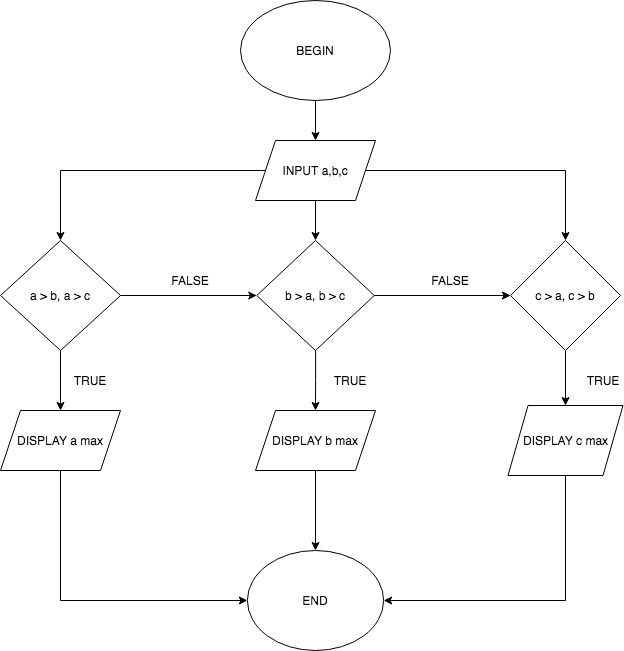

The diagram above was exported from draw.io. Its source (the exported page's mxGraphModel, read from the mxfile embedded in the PNG):
<mxGraphModel dx="786" dy="1658" grid="1" gridSize="10" guides="1" tooltips="1" connect="1" arrows="1" fold="1" page="1" pageScale="1" pageWidth="827" pageHeight="1169" math="0" shadow="0">
  <root>
    <mxCell id="0" />
    <mxCell id="1" parent="0" />
    <mxCell id="-7o0euoIjlR5-HPTAXPY-12" style="edgeStyle=orthogonalEdgeStyle;rounded=0;orthogonalLoop=1;jettySize=auto;html=1;entryX=0.5;entryY=0;entryDx=0;entryDy=0;" edge="1" parent="1" source="-7o0euoIjlR5-HPTAXPY-1" target="-7o0euoIjlR5-HPTAXPY-2">
      <mxGeometry relative="1" as="geometry" />
    </mxCell>
    <mxCell id="-7o0euoIjlR5-HPTAXPY-1" value="BEGIN" style="ellipse;whiteSpace=wrap;html=1;" vertex="1" parent="1">
      <mxGeometry x="300" y="-480" width="150" height="100" as="geometry" />
    </mxCell>
    <mxCell id="-7o0euoIjlR5-HPTAXPY-13" style="edgeStyle=orthogonalEdgeStyle;rounded=0;orthogonalLoop=1;jettySize=auto;html=1;entryX=0.5;entryY=0;entryDx=0;entryDy=0;" edge="1" parent="1" source="-7o0euoIjlR5-HPTAXPY-2" target="-7o0euoIjlR5-HPTAXPY-4">
      <mxGeometry relative="1" as="geometry" />
    </mxCell>
    <mxCell id="-7o0euoIjlR5-HPTAXPY-14" style="edgeStyle=orthogonalEdgeStyle;rounded=0;orthogonalLoop=1;jettySize=auto;html=1;entryX=0.5;entryY=0;entryDx=0;entryDy=0;" edge="1" parent="1" source="-7o0euoIjlR5-HPTAXPY-2" target="-7o0euoIjlR5-HPTAXPY-3">
      <mxGeometry relative="1" as="geometry" />
    </mxCell>
    <mxCell id="-7o0euoIjlR5-HPTAXPY-15" style="edgeStyle=orthogonalEdgeStyle;rounded=0;orthogonalLoop=1;jettySize=auto;html=1;" edge="1" parent="1" source="-7o0euoIjlR5-HPTAXPY-2" target="-7o0euoIjlR5-HPTAXPY-5">
      <mxGeometry relative="1" as="geometry" />
    </mxCell>
    <mxCell id="-7o0euoIjlR5-HPTAXPY-2" value="INPUT a,b,c" style="shape=parallelogram;perimeter=parallelogramPerimeter;whiteSpace=wrap;html=1;fixedSize=1;" vertex="1" parent="1">
      <mxGeometry x="315" y="-340" width="120" height="60" as="geometry" />
    </mxCell>
    <mxCell id="-7o0euoIjlR5-HPTAXPY-17" style="edgeStyle=orthogonalEdgeStyle;rounded=0;orthogonalLoop=1;jettySize=auto;html=1;entryX=0.5;entryY=0;entryDx=0;entryDy=0;" edge="1" parent="1" source="-7o0euoIjlR5-HPTAXPY-3" target="-7o0euoIjlR5-HPTAXPY-6">
      <mxGeometry relative="1" as="geometry" />
    </mxCell>
    <mxCell id="-7o0euoIjlR5-HPTAXPY-23" style="edgeStyle=orthogonalEdgeStyle;rounded=0;orthogonalLoop=1;jettySize=auto;html=1;entryX=0;entryY=0.5;entryDx=0;entryDy=0;" edge="1" parent="1" source="-7o0euoIjlR5-HPTAXPY-3" target="-7o0euoIjlR5-HPTAXPY-4">
      <mxGeometry relative="1" as="geometry" />
    </mxCell>
    <mxCell id="-7o0euoIjlR5-HPTAXPY-3" value="a &amp;gt; b, a &amp;gt; c" style="rhombus;whiteSpace=wrap;html=1;" vertex="1" parent="1">
      <mxGeometry x="60" y="-240" width="120" height="110" as="geometry" />
    </mxCell>
    <mxCell id="-7o0euoIjlR5-HPTAXPY-16" style="edgeStyle=orthogonalEdgeStyle;rounded=0;orthogonalLoop=1;jettySize=auto;html=1;" edge="1" parent="1" source="-7o0euoIjlR5-HPTAXPY-4" target="-7o0euoIjlR5-HPTAXPY-7">
      <mxGeometry relative="1" as="geometry" />
    </mxCell>
    <mxCell id="-7o0euoIjlR5-HPTAXPY-24" style="edgeStyle=orthogonalEdgeStyle;rounded=0;orthogonalLoop=1;jettySize=auto;html=1;" edge="1" parent="1" source="-7o0euoIjlR5-HPTAXPY-4" target="-7o0euoIjlR5-HPTAXPY-5">
      <mxGeometry relative="1" as="geometry" />
    </mxCell>
    <mxCell id="-7o0euoIjlR5-HPTAXPY-4" value="b &amp;gt; a, b &amp;gt; c" style="rhombus;whiteSpace=wrap;html=1;" vertex="1" parent="1">
      <mxGeometry x="316.25" y="-240" width="117.5" height="110" as="geometry" />
    </mxCell>
    <mxCell id="-7o0euoIjlR5-HPTAXPY-19" style="edgeStyle=orthogonalEdgeStyle;rounded=0;orthogonalLoop=1;jettySize=auto;html=1;entryX=0.5;entryY=0;entryDx=0;entryDy=0;" edge="1" parent="1" source="-7o0euoIjlR5-HPTAXPY-5" target="-7o0euoIjlR5-HPTAXPY-8">
      <mxGeometry relative="1" as="geometry" />
    </mxCell>
    <mxCell id="-7o0euoIjlR5-HPTAXPY-5" value="c &amp;gt; a, c &amp;gt; b" style="rhombus;whiteSpace=wrap;html=1;" vertex="1" parent="1">
      <mxGeometry x="570" y="-240" width="110" height="110" as="geometry" />
    </mxCell>
    <mxCell id="-7o0euoIjlR5-HPTAXPY-20" style="edgeStyle=orthogonalEdgeStyle;rounded=0;orthogonalLoop=1;jettySize=auto;html=1;entryX=0;entryY=0.5;entryDx=0;entryDy=0;" edge="1" parent="1" source="-7o0euoIjlR5-HPTAXPY-6" target="-7o0euoIjlR5-HPTAXPY-10">
      <mxGeometry relative="1" as="geometry">
        <Array as="points">
          <mxPoint x="120" y="120" />
        </Array>
      </mxGeometry>
    </mxCell>
    <mxCell id="-7o0euoIjlR5-HPTAXPY-6" value="DISPLAY a max" style="shape=parallelogram;perimeter=parallelogramPerimeter;whiteSpace=wrap;html=1;fixedSize=1;" vertex="1" parent="1">
      <mxGeometry x="60" y="-70" width="120" height="60" as="geometry" />
    </mxCell>
    <mxCell id="-7o0euoIjlR5-HPTAXPY-21" style="edgeStyle=orthogonalEdgeStyle;rounded=0;orthogonalLoop=1;jettySize=auto;html=1;entryX=0.5;entryY=0;entryDx=0;entryDy=0;" edge="1" parent="1" source="-7o0euoIjlR5-HPTAXPY-7" target="-7o0euoIjlR5-HPTAXPY-10">
      <mxGeometry relative="1" as="geometry" />
    </mxCell>
    <mxCell id="-7o0euoIjlR5-HPTAXPY-7" value="DISPLAY b max" style="shape=parallelogram;perimeter=parallelogramPerimeter;whiteSpace=wrap;html=1;fixedSize=1;" vertex="1" parent="1">
      <mxGeometry x="315.01" y="-70" width="120" height="60" as="geometry" />
    </mxCell>
    <mxCell id="-7o0euoIjlR5-HPTAXPY-22" style="edgeStyle=orthogonalEdgeStyle;rounded=0;orthogonalLoop=1;jettySize=auto;html=1;entryX=1;entryY=0.5;entryDx=0;entryDy=0;" edge="1" parent="1" source="-7o0euoIjlR5-HPTAXPY-8" target="-7o0euoIjlR5-HPTAXPY-10">
      <mxGeometry relative="1" as="geometry">
        <Array as="points">
          <mxPoint x="625" y="120" />
        </Array>
      </mxGeometry>
    </mxCell>
    <mxCell id="-7o0euoIjlR5-HPTAXPY-8" value="DISPLAY c max" style="shape=parallelogram;perimeter=parallelogramPerimeter;whiteSpace=wrap;html=1;fixedSize=1;" vertex="1" parent="1">
      <mxGeometry x="567.5" y="-75" width="115" height="70" as="geometry" />
    </mxCell>
    <mxCell id="-7o0euoIjlR5-HPTAXPY-10" value="END" style="ellipse;whiteSpace=wrap;html=1;" vertex="1" parent="1">
      <mxGeometry x="306.88" y="70" width="136.25" height="100" as="geometry" />
    </mxCell>
    <mxCell id="-7o0euoIjlR5-HPTAXPY-25" value="FALSE" style="text;html=1;strokeColor=none;fillColor=none;align=center;verticalAlign=middle;whiteSpace=wrap;rounded=0;" vertex="1" parent="1">
      <mxGeometry x="230" y="-210" width="40" height="20" as="geometry" />
    </mxCell>
    <mxCell id="-7o0euoIjlR5-HPTAXPY-26" value="FALSE" style="text;html=1;strokeColor=none;fillColor=none;align=center;verticalAlign=middle;whiteSpace=wrap;rounded=0;" vertex="1" parent="1">
      <mxGeometry x="490" y="-210" width="40" height="20" as="geometry" />
    </mxCell>
    <mxCell id="-7o0euoIjlR5-HPTAXPY-27" value="TRUE" style="text;html=1;strokeColor=none;fillColor=none;align=center;verticalAlign=middle;whiteSpace=wrap;rounded=0;" vertex="1" parent="1">
      <mxGeometry x="130" y="-110" width="40" height="20" as="geometry" />
    </mxCell>
    <mxCell id="-7o0euoIjlR5-HPTAXPY-28" value="TRUE" style="text;html=1;strokeColor=none;fillColor=none;align=center;verticalAlign=middle;whiteSpace=wrap;rounded=0;" vertex="1" parent="1">
      <mxGeometry x="390" y="-110" width="40" height="20" as="geometry" />
    </mxCell>
    <mxCell id="-7o0euoIjlR5-HPTAXPY-29" value="TRUE" style="text;html=1;strokeColor=none;fillColor=none;align=center;verticalAlign=middle;whiteSpace=wrap;rounded=0;" vertex="1" parent="1">
      <mxGeometry x="642.5" y="-110" width="40" height="20" as="geometry" />
    </mxCell>
  </root>
</mxGraphModel>